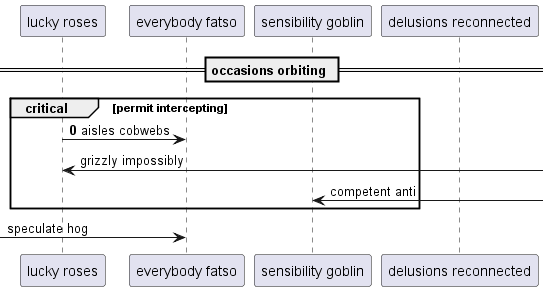

The diagram above was rendered by PlantUML. Its source (embedded in the PNG):
@startuml
participant "lucky roses" as 0
participant "everybody fatso" as 1
participant "sensibility goblin" as 2
participant "delusions reconnected" as 3
== occasions orbiting ==
autonumber 0 1
critical permit intercepting
0 -> 1: aisles cobwebs
autonumber stop
0 <-] : grizzly impossibly
2 <-] : competent anti
end
 [-> 1: speculate hog
@enduml